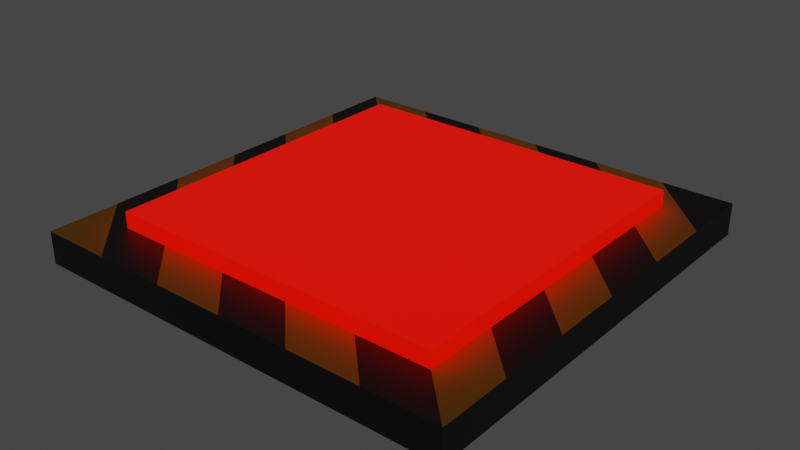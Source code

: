 # Source: plate.blend  (saved by Blender 3.6.13; exported with 4.5.12 LTS)
import bpy
from mathutils import Matrix  # noqa: F401  (used for matrix-valued properties, if any)

bpy.ops.wm.read_factory_settings(use_empty=True)
scene = bpy.context.scene
scene.name = 'Scene'

# ---- collections
col_collection = bpy.data.collections.new('Collection'); scene.collection.children.link(col_collection)

# ---- materials (node trees are filled in below, after node groups)
mat_material_001 = bpy.data.materials.new('Material.001')
mat_material_001.use_transparent_shadow = False
mat_material_002 = bpy.data.materials.new('Material.002')
mat_material_002.use_transparent_shadow = False
mat_material = bpy.data.materials.new('Material')
mat_material.alpha_threshold = 0.0
mat_material.use_transparent_shadow = False
mat_material.roughness = 0.5
mat_material.line_color = (0.0, 0.0, 0.0, 1.0)

# ---- material node trees
mat_material_001.use_nodes = True; mat_material_001.node_tree.nodes.clear()
_N = mat_material_001.node_tree.nodes; _L = mat_material_001.node_tree.links
n0 = _N.new('ShaderNodeBsdfPrincipled'); n0.name = 'Principled BSDF'; n0.location = (10, 300)
n0.distribution = 'GGX'
n0.subsurface_method = 'RANDOM_WALK_SKIN'
n0.inputs[0].default_value = (0.02342, 0.02342, 0.02342, 1.0)
n0.inputs[3].default_value = 1.45
n0.inputs[27].default_value = (0.0, 0.0, 0.0, 1.0)
n0.inputs[28].default_value = 1.0
n1 = _N.new('ShaderNodeOutputMaterial'); n1.name = 'Material Output'; n1.location = (300, 300)
_L.new(n0.outputs[0], n1.inputs[0])
n1.is_active_output = True
mat_material_002.use_nodes = True; mat_material_002.node_tree.nodes.clear()
_N = mat_material_002.node_tree.nodes; _L = mat_material_002.node_tree.links
n0 = _N.new('ShaderNodeBsdfPrincipled'); n0.name = 'Principled BSDF'; n0.location = (10, 300)
n0.distribution = 'GGX'
n0.subsurface_method = 'RANDOM_WALK_SKIN'
n0.inputs[0].default_value = (0.8, 0.3537, 0.0, 1.0)
n0.inputs[3].default_value = 1.45
n0.inputs[27].default_value = (0.0, 0.0, 0.0, 1.0)
n0.inputs[28].default_value = 1.0
n1 = _N.new('ShaderNodeOutputMaterial'); n1.name = 'Material Output'; n1.location = (300, 300)
_L.new(n0.outputs[0], n1.inputs[0])
n1.is_active_output = True
mat_material.use_nodes = True; mat_material.node_tree.nodes.clear()
_N = mat_material.node_tree.nodes; _L = mat_material.node_tree.links
n0 = _N.new('ShaderNodeOutputMaterial'); n0.name = 'Material Output'; n0.location = (300, 300)
n1 = _N.new('ShaderNodeBsdfPrincipled'); n1.name = 'Principled BSDF'; n1.location = (10, 300)
n1.distribution = 'GGX'
n1.subsurface_method = 'RANDOM_WALK_SKIN'
n1.inputs[0].default_value = (0.3108, 0.00405, 0.0, 1.0)
n1.inputs[3].default_value = 1.45
n1.inputs[27].default_value = (1.0, 0.003871, 0.0, 1.0)
n1.inputs[28].default_value = 1.0
_L.new(n1.outputs[0], n0.inputs[0])
n0.is_active_output = True

# ---- world
world_world = bpy.data.worlds.new('World'); scene.world = world_world
world_world.use_nodes = True; world_world.node_tree.nodes.clear()
_N = world_world.node_tree.nodes; _L = world_world.node_tree.links
n0 = _N.new('ShaderNodeOutputWorld'); n0.name = 'World Output'; n0.location = (300, 300)
n1 = _N.new('ShaderNodeBackground'); n1.name = 'Background'; n1.location = (10, 300)
n1.inputs[0].default_value = (0.05088, 0.05088, 0.05088, 1.0)
_L.new(n1.outputs[0], n0.inputs[0])
n0.is_active_output = True
world_world.color = (0.05088, 0.05088, 0.05088)
world_world.use_sun_shadow = False
world_world.sun_shadow_jitter_overblur = 0.0

# ---- meshes
me_cube = bpy.data.meshes.new('Cube')
me_cube.from_pydata([(1.0, 1.0, 1.0), (1.0, 1.0, -1.0), (1.0, -1.0, 1.0), (1.0, -1.0, -1.0), (-1.0, 1.0, 1.0), (-1.0, 1.0, -1.0), (-1.0, -1.0, 1.0), (-1.0, -1.0, -1.0), (0.6667, -1.0, 1.0), (0.3333, -1.0, 1.0), (-2.98e-08, -1.0, 1.0), (-0.3333, -1.0, 1.0), (-0.6667, -1.0, 1.0), (1.0, 0.6667, 1.0), (1.0, 0.3333, 1.0), (1.0, -2.98e-08, 1.0), (1.0, -0.3333, 1.0), (1.0, -0.6667, 1.0), (-1.0, -0.6667, 1.0), (-1.0, -0.3333, 1.0), (-1.0, 2.98e-08, 1.0), (-1.0, 0.3333, 1.0), (-1.0, 0.6667, 1.0), (-0.6667, 1.0, 1.0), (-0.3333, 1.0, 1.0), (2.98e-08, 1.0, 1.0), (0.3333, 1.0, 1.0), (0.6667, 1.0, 1.0)], [], [(3, 2, 8, 9, 10, 11, 12, 6, 7), (7, 6, 18, 19, 20, 21, 22, 4, 5), (5, 1, 3, 7), (1, 0, 13, 14, 15, 16, 17, 2, 3), (5, 4, 23, 24, 25, 26, 27, 0, 1), (27, 13, 0), (13, 27, 26, 14), (14, 26, 25, 15), (15, 25, 24, 16), (16, 24, 23, 17), (17, 23, 4, 2), (22, 8, 2, 4), (8, 22, 21, 9), (9, 21, 20, 10), (10, 20, 19, 11), (11, 19, 18, 12), (6, 12, 18)])
me_cube.polygons.foreach_set('material_index', [0, 0, 0, 0, 0, 0, 1, 0, 1, 0, 1, 0, 1, 0, 1, 0, 1])
_uv = me_cube.uv_layers.new(name='UVMap')
_uv.uv.foreach_set('vector', [0.375, 0.75, 0.625, 0.75, 0.625, 0.7917, 0.625, 0.8333, 0.625, 0.875, 0.625, 0.9167, 0.625, 0.9583, 0.625, 1.0, 0.375, 1.0, 0.375, 0.0, 0.625, 0.0, 0.625, 0.04167, 0.625, 0.08333, 0.625, 0.125, 0.625, 0.1667, 0.625, 0.2083, 0.625, 0.25, 0.375, 0.25, 0.125, 0.5, 0.375, 0.5, 0.375, 0.75, 0.125, 0.75, 0.375, 0.5, 0.625, 0.5, 0.625, 0.5417, 0.625, 0.5833, 0.625, 0.625, 0.625, 0.6667, 0.625, 0.7083, 0.625, 0.75, 0.375, 0.75, 0.375, 0.25, 0.625, 0.25, 0.625, 0.2917, 0.625, 0.3333, 0.625, 0.375, 0.625, 0.4167, 0.625, 0.4583, 0.625, 0.5, 0.375, 0.5, 0.625, 0.4583, 0.625, 0.5417, 0.625, 0.5, 0.625, 0.5417, 0.625, 0.4583, 0.625, 0.4167, 0.625, 0.5833, 0.625, 0.5833, 0.625, 0.4167, 0.625, 0.375, 0.625, 0.625, 0.625, 0.625, 0.625, 0.375, 0.625, 0.3333, 0.625, 0.6667, 0.625, 0.6667, 0.625, 0.3333, 0.625, 0.2917, 0.625, 0.7083, 0.625, 0.7083, 0.625, 0.2917, 0.625, 0.25, 0.625, 0.75, 0.625, 0.2083, 0.625, 0.7917, 0.625, 0.75, 0.625, 0.25, 0.625, 0.7917, 0.625, 0.2083, 0.625, 0.1667, 0.625, 0.8333, 0.625, 0.8333, 0.625, 0.1667, 0.625, 0.125, 0.625, 0.875, 0.625, 0.875, 0.625, 0.125, 0.625, 0.08333, 0.625, 0.9167, 0.625, 0.9167, 0.625, 0.08333, 0.625, 0.04167, 0.625, 0.9583, 0.625, 0.0, 0.625, 0.9583, 0.625, 0.04167])
me_cube.materials.append(mat_material_001)
me_cube.materials.append(mat_material_002)
me_cube.use_mirror_vertex_groups = False
me_cube.update()
me_cube_001 = bpy.data.meshes.new('Cube.001')
me_cube_001.from_pydata([(1.0, 1.0, 1.0), (1.0, 1.0, -1.0), (1.0, -1.0, 1.0), (1.0, -1.0, -1.0), (-1.0, 1.0, 1.0), (-1.0, 1.0, -1.0), (-1.0, -1.0, 1.0), (-1.0, -1.0, -1.0)], [], [(0, 4, 6, 2), (3, 2, 6, 7), (7, 6, 4, 5), (5, 1, 3, 7), (1, 0, 2, 3), (5, 4, 0, 1)])
_uv = me_cube_001.uv_layers.new(name='UVMap')
_uv.uv.foreach_set('vector', [0.625, 0.5, 0.875, 0.5, 0.875, 0.75, 0.625, 0.75, 0.375, 0.75, 0.625, 0.75, 0.625, 1.0, 0.375, 1.0, 0.375, 0.0, 0.625, 0.0, 0.625, 0.25, 0.375, 0.25, 0.125, 0.5, 0.375, 0.5, 0.375, 0.75, 0.125, 0.75, 0.375, 0.5, 0.625, 0.5, 0.625, 0.75, 0.375, 0.75, 0.375, 0.25, 0.625, 0.25, 0.625, 0.5, 0.375, 0.5])
me_cube_001.materials.append(mat_material)
me_cube_001.use_mirror_vertex_groups = False
me_cube_001.update()

# ---- objects
ob_cube = bpy.data.objects.new('Cube', me_cube)
ob_cube_001 = bpy.data.objects.new('Cube.001', me_cube_001)

# ---- transforms, parenting, visibility, modifiers, constraints
ob_cube.location = (0.0, 0.0, 0.07816)
ob_cube.scale = (1.0, 1.0, 0.07424)
ob_cube.lock_rotations_4d = False
ob_cube.empty_display_type = 'ARROWS'
ob_cube.lineart.crease_threshold = 0.0
ob_cube_001.location = (0.0, 0.0, 0.1688)
ob_cube_001.scale = (0.7831, 0.7831, 0.05814)
ob_cube_001.lock_rotations_4d = False
ob_cube_001.empty_display_type = 'ARROWS'
ob_cube_001.lineart.crease_threshold = 0.0

# ---- collection membership
col_collection.objects.link(ob_cube)
col_collection.objects.link(ob_cube_001)

# ---- scene / render settings (as saved in the file)
scene.frame_start = 1; scene.frame_end = 250; scene.frame_set(0)
scene.render.engine = 'BLENDER_EEVEE_NEXT'
scene.cycles.sampling_pattern = 'TABULATED_SOBOL'
scene.view_settings.view_transform = 'Filmic'
bpy.context.view_layer.update()

# ---- added for rendering (the .blend has no active camera): camera
cam_auto = bpy.data.cameras.new('AutoCamera')
cam_auto.lens = 50.0
cam_auto.sensor_width = 36.0
cam_auto.clip_end = 1000.0
ob_auto_camera = bpy.data.objects.new('AutoCamera', cam_auto)
scene.collection.objects.link(ob_auto_camera)
ob_auto_camera.location = (2.62505, -3.15007, 2.21549)
ob_auto_camera.rotation_euler = (1.09748, -7.21219e-08, 0.694738)
scene.camera = ob_auto_camera
bpy.context.view_layer.update()

